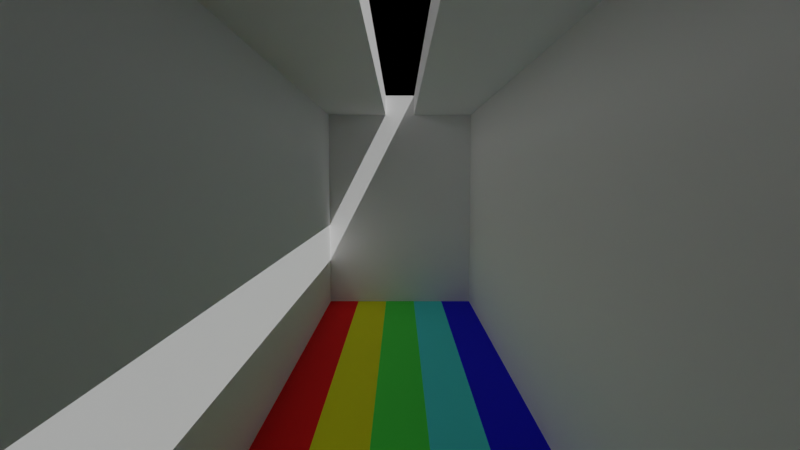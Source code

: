 # Source: SSRT_Demo_2.blend  (saved by Blender 3.3.6; exported with 4.5.12 LTS)
import bpy
from mathutils import Matrix  # noqa: F401  (used for matrix-valued properties, if any)

bpy.ops.wm.read_factory_settings(use_empty=True)
scene = bpy.context.scene
scene.name = 'Scene'

# ---- collections
col_collection = bpy.data.collections.new('Collection'); scene.collection.children.link(col_collection)

# ---- materials (node trees are filled in below, after node groups)
mat_white = bpy.data.materials.new('White')
mat_white.use_transparent_shadow = False
mat_red = bpy.data.materials.new('Red')
mat_red.use_transparent_shadow = False
mat_green = bpy.data.materials.new('Green')
mat_green.use_transparent_shadow = False
mat_blue = bpy.data.materials.new('Blue')
mat_blue.use_transparent_shadow = False
mat_yellow = bpy.data.materials.new('Yellow')
mat_yellow.use_transparent_shadow = False
mat_cyan = bpy.data.materials.new('Cyan')
mat_cyan.use_transparent_shadow = False

# ---- node groups
ng_principled_bsdf_ssrt = bpy.data.node_groups.new('Principled BSDF SSRT', 'ShaderNodeTree')
_s = ng_principled_bsdf_ssrt.interface.new_socket(name='BSDF SSRT', in_out='OUTPUT', socket_type='NodeSocketShader')
_s = ng_principled_bsdf_ssrt.interface.new_socket(name='BSDF', in_out='OUTPUT', socket_type='NodeSocketShader')
_s = ng_principled_bsdf_ssrt.interface.new_socket(name='GI Strength', in_out='INPUT', socket_type='NodeSocketFloat')
_s.default_value = 1.0
_s = ng_principled_bsdf_ssrt.interface.new_socket(name='SSPT Strength', in_out='INPUT', socket_type='NodeSocketFloat')
_s.default_value = 1.0
_s = ng_principled_bsdf_ssrt.interface.new_socket(name='Ambient Occlusion', in_out='INPUT', socket_type='NodeSocketFloat')
_s.min_value = 0.0
_s.max_value = 1.0
_s = ng_principled_bsdf_ssrt.interface.new_socket(name='Ambient Occlusion Distance', in_out='INPUT', socket_type='NodeSocketFloat')
_s.min_value = 0.0
_s = ng_principled_bsdf_ssrt.interface.new_socket(name='Ambient Occlusion Multiplier', in_out='INPUT', socket_type='NodeSocketFloat')
_s.min_value = 0.0
_s = ng_principled_bsdf_ssrt.interface.new_socket(name='Base Color', in_out='INPUT', socket_type='NodeSocketColor')
_s.default_value = (0.8, 0.8, 0.8, 1.0)
_s = ng_principled_bsdf_ssrt.interface.new_socket(name='Subsurface', in_out='INPUT', socket_type='NodeSocketFloat')
_s.subtype = 'FACTOR'
_s.min_value = 0.0
_s.max_value = 1.0
_s = ng_principled_bsdf_ssrt.interface.new_socket(name='Subsurface Radius', in_out='INPUT', socket_type='NodeSocketVector')
_s.default_value = (1.0, 0.2, 0.1)
_s.min_value = 0.0
_s.max_value = 100.0
_s = ng_principled_bsdf_ssrt.interface.new_socket(name='Subsurface Color', in_out='INPUT', socket_type='NodeSocketColor')
_s.default_value = (0.8, 0.8, 0.8, 1.0)
_s = ng_principled_bsdf_ssrt.interface.new_socket(name='Subsurface IOR', in_out='INPUT', socket_type='NodeSocketFloat')
_s.subtype = 'FACTOR'
_s.default_value = 1.4
_s.min_value = 1.01
_s.max_value = 3.8
_s = ng_principled_bsdf_ssrt.interface.new_socket(name='Subsurface Anisotropy', in_out='INPUT', socket_type='NodeSocketFloat')
_s.subtype = 'FACTOR'
_s.min_value = 0.0
_s.max_value = 1.0
_s = ng_principled_bsdf_ssrt.interface.new_socket(name='Metallic', in_out='INPUT', socket_type='NodeSocketFloat')
_s.subtype = 'FACTOR'
_s.min_value = 0.0
_s.max_value = 1.0
_s = ng_principled_bsdf_ssrt.interface.new_socket(name='Specular', in_out='INPUT', socket_type='NodeSocketFloat')
_s.subtype = 'FACTOR'
_s.default_value = 0.5
_s.min_value = 0.0
_s.max_value = 1.0
_s = ng_principled_bsdf_ssrt.interface.new_socket(name='Specular Tint', in_out='INPUT', socket_type='NodeSocketFloat')
_s.subtype = 'FACTOR'
_s.min_value = 0.0
_s.max_value = 1.0
_s = ng_principled_bsdf_ssrt.interface.new_socket(name='Roughness', in_out='INPUT', socket_type='NodeSocketFloat')
_s.subtype = 'FACTOR'
_s.default_value = 0.5
_s.min_value = 0.0
_s.max_value = 1.0
_s = ng_principled_bsdf_ssrt.interface.new_socket(name='Glossy Roughness', in_out='INPUT', socket_type='NodeSocketFloat')
_s.subtype = 'FACTOR'
_s.default_value = 0.5
_s.min_value = 0.0
_s.max_value = 1.0
_s = ng_principled_bsdf_ssrt.interface.new_socket(name='Anisotropic', in_out='INPUT', socket_type='NodeSocketFloat')
_s.subtype = 'FACTOR'
_s.min_value = 0.0
_s.max_value = 1.0
_s = ng_principled_bsdf_ssrt.interface.new_socket(name='Anisotropic Rotation', in_out='INPUT', socket_type='NodeSocketFloat')
_s.subtype = 'FACTOR'
_s.min_value = 0.0
_s.max_value = 1.0
_s = ng_principled_bsdf_ssrt.interface.new_socket(name='Sheen', in_out='INPUT', socket_type='NodeSocketFloat')
_s.subtype = 'FACTOR'
_s.min_value = 0.0
_s.max_value = 1.0
_s = ng_principled_bsdf_ssrt.interface.new_socket(name='Sheen Tint', in_out='INPUT', socket_type='NodeSocketFloat')
_s.subtype = 'FACTOR'
_s.default_value = 0.5
_s.min_value = 0.0
_s.max_value = 1.0
_s = ng_principled_bsdf_ssrt.interface.new_socket(name='Clearcoat', in_out='INPUT', socket_type='NodeSocketFloat')
_s.subtype = 'FACTOR'
_s.min_value = 0.0
_s.max_value = 1.0
_s = ng_principled_bsdf_ssrt.interface.new_socket(name='Clearcoat Roughness', in_out='INPUT', socket_type='NodeSocketFloat')
_s.subtype = 'FACTOR'
_s.default_value = 0.03
_s.min_value = 0.0
_s.max_value = 1.0
_s = ng_principled_bsdf_ssrt.interface.new_socket(name='IOR', in_out='INPUT', socket_type='NodeSocketFloat')
_s.default_value = 1.45
_s.min_value = 0.0
_s.max_value = 1000.0
_s = ng_principled_bsdf_ssrt.interface.new_socket(name='Transmission', in_out='INPUT', socket_type='NodeSocketFloat')
_s.subtype = 'FACTOR'
_s.min_value = 0.0
_s.max_value = 1.0
_s = ng_principled_bsdf_ssrt.interface.new_socket(name='Transmission Roughness', in_out='INPUT', socket_type='NodeSocketFloat')
_s.subtype = 'FACTOR'
_s.min_value = 0.0
_s.max_value = 1.0
_s = ng_principled_bsdf_ssrt.interface.new_socket(name='Emission', in_out='INPUT', socket_type='NodeSocketColor')
_s = ng_principled_bsdf_ssrt.interface.new_socket(name='Emission Strength', in_out='INPUT', socket_type='NodeSocketFloat')
_s.default_value = 1.0
_s.min_value = 0.0
_s.max_value = 1e+06
_s = ng_principled_bsdf_ssrt.interface.new_socket(name='Alpha', in_out='INPUT', socket_type='NodeSocketFloat')
_s.subtype = 'FACTOR'
_s.default_value = 1.0
_s.min_value = 0.0
_s.max_value = 1.0
_s = ng_principled_bsdf_ssrt.interface.new_socket(name='Caustics', in_out='INPUT', socket_type='NodeSocketFloat')
_s.subtype = 'FACTOR'
_s.min_value = 0.0
_s.max_value = 1.0
_s = ng_principled_bsdf_ssrt.interface.new_socket(name='Caustic Thickness', in_out='INPUT', socket_type='NodeSocketFloat')
_s.subtype = 'FACTOR'
_s.default_value = 1.0
_s.min_value = 1.0
_s = ng_principled_bsdf_ssrt.interface.new_socket(name='Normal', in_out='INPUT', socket_type='NodeSocketVector')
_s.hide_value = True
_s = ng_principled_bsdf_ssrt.interface.new_socket(name='Clearcoat Normal', in_out='INPUT', socket_type='NodeSocketVector')
_s.hide_value = True
_s = ng_principled_bsdf_ssrt.interface.new_socket(name='Tangent', in_out='INPUT', socket_type='NodeSocketVector')
_s.hide_value = True
_N = ng_principled_bsdf_ssrt.nodes; _L = ng_principled_bsdf_ssrt.links
n0 = _N.new('NodeFrame'); n0.name = 'Metalic Glossy'; n0.location = (-77, 562)
n0.label = 'Metalic Glossy'
n0.width = 1481
n1 = _N.new('NodeFrame'); n1.name = 'Screen Space Path Tracing'; n1.location = (-946, 457)
n1.label = 'Screen Space Path Tracing'
n1.width = 757
n2 = _N.new('NodeReroute'); n2.name = 'Reroute.003'; n2.location = (-120, 146)
n2.width = 16
n3 = _N.new('NodeReroute'); n3.name = 'Reroute.002'; n3.location = (-120, 124)
n3.width = 16
n3.socket_idname = 'NodeSocketFloat'
n4 = _N.new('NodeReroute'); n4.name = 'Reroute.001'; n4.location = (-120, 58)
n4.width = 16
n4.socket_idname = 'NodeSocketFloat'
n5 = _N.new('NodeReroute'); n5.name = 'Reroute.009'; n5.location = (-120, 36)
n5.width = 16
n5.socket_idname = 'NodeSocketVector'
n6 = _N.new('NodeReroute'); n6.name = 'Reroute.005'; n6.location = (-120, 102)
n6.width = 16
n6.socket_idname = 'NodeSocketFloatFactor'
n7 = _N.new('NodeReroute'); n7.name = 'Reroute.004'; n7.location = (-120, 80)
n7.width = 16
n7.socket_idname = 'NodeSocketFloatFactor'
n8 = _N.new('ShaderNodeFresnel'); n8.name = 'Fresnel'; n8.location = (30, -215)
n9 = _N.new('ShaderNodeMath'); n9.name = 'Math.010'; n9.location = (30, -454)
n9.operation = 'SUBTRACT'
n9.inputs[1].default_value = 1.0
n10 = _N.new('ShaderNodeMath'); n10.name = 'Math.007'; n10.location = (196, -229)
n11 = _N.new('ShaderNodeMath'); n11.name = 'Math.013'; n11.location = (196, -413)
n11.operation = 'MAXIMUM'
n12 = _N.new('ShaderNodeMath'); n12.name = 'Math.008'; n12.location = (358, -229)
n13 = _N.new('ShaderNodeHueSaturation'); n13.name = 'Hue Saturation Value.001'; n13.location = (358, -413)
n14 = _N.new('ShaderNodeMath'); n14.name = 'Math.009'; n14.location = (520, -229)
n14.operation = 'SUBTRACT'
n14.inputs[0].default_value = 1.0
n15 = _N.new('ShaderNodeBsdfTransparent'); n15.name = 'Transparent BSDF.003'; n15.location = (726, -266)
n15.inputs[0].default_value = (0.0, 0.0, 0.0, 1.0)
n16 = _N.new('ShaderNodeMixShader'); n16.name = 'Mix Shader.003'; n16.location = (726, -357)
n17 = _N.new('ShaderNodeMath'); n17.name = 'Math.005'; n17.location = (1070, -30)
n17.operation = 'MULTIPLY'
n18 = _N.new('ShaderNodeLightPath'); n18.name = 'Light Path'; n18.location = (897, -30)
n19 = _N.new('ShaderNodeMixShader'); n19.name = 'Mix Shader.002'; n19.location = (897, -357)
n20 = _N.new('NodeGroupOutput'); n20.name = 'Group Output'; n20.location = (1552, -86)
n21 = _N.new('ShaderNodeMath'); n21.name = 'Math.006'; n21.location = (-379, -884)
n21.operation = 'SUBTRACT'
n21.inputs[2].default_value = 1.0
n22 = _N.new('ShaderNodeNewGeometry'); n22.name = 'Geometry.001'; n22.location = (-741, -648)
n23 = _N.new('ShaderNodeMath'); n23.name = 'Math.003'; n23.location = (-741, -884)
n23.operation = 'MULTIPLY'
n23.inputs[2].default_value = 0.8
n24 = _N.new('ShaderNodeMath'); n24.name = 'Math.004'; n24.location = (-559, -884)
n24.operation = 'SUBTRACT'
n24.inputs[2].default_value = 1.0
n25 = _N.new('ShaderNodeBsdfTransparent'); n25.name = 'Transparent BSDF.001'; n25.location = (169, -746)
n26 = _N.new('ShaderNodeMath'); n26.name = 'Math.002'; n26.location = (-26, -746)
n26.operation = 'POWER'
n27 = _N.new('ShaderNodeMath'); n27.name = 'Math.001'; n27.location = (-222, -746)
n27.operation = 'MULTIPLY'
n27.inputs[2].default_value = 1.0
n28 = _N.new('ShaderNodeVectorMath'); n28.name = 'Vector Math'; n28.location = (-559, -746)
n28.operation = 'DOT_PRODUCT'
n29 = _N.new('ShaderNodeMath'); n29.name = 'Math'; n29.location = (-482, 27)
n29.operation = 'POWER'
n30 = _N.new('ShaderNodeAmbientOcclusion'); n30.name = 'Ambient Occlusion'; n30.location = (-651, 27)
n30.only_local = True
n31 = _N.new('ShaderNodeMixShader'); n31.name = 'Mix Shader'; n31.location = (1311, -186)
n32 = _N.new('ShaderNodeBsdfAnisotropic'); n32.name = 'Glossy BSDF'; n32.location = (520, -413)
n33 = _N.new('ShaderNodeVectorMath'); n33.name = 'Vector Math.001'; n33.location = (30, -318)
n34 = _N.new('ShaderNodeMix'); n34.name = 'Mix.001'; n34.location = (-317, 27)
n34.data_type = 'RGBA'
n34.blend_type = 'MULTIPLY'
n35 = _N.new('ShaderNodeBsdfPrincipled'); n35.name = 'Principled BSDF'; n35.location = (-61, -86)
n35.subsurface_method = 'RANDOM_WALK_SKIN'
n35.inputs[8].default_value = 1.0
n35.inputs[21].default_value = 1.2
n35.inputs[26].default_value = (0.2, 0.2, 0.2, 1.0)
n36 = _N.new('ShaderNodeAddShader'); n36.name = 'Add Shader'; n36.location = (1060, -357)
n37 = _N.new('ShaderNodeMath'); n37.name = 'Math.014'; n37.location = (205, -30)
n37.operation = 'MULTIPLY'
n38 = _N.new('ShaderNodeTexCoord'); n38.name = 'Texture Coordinate'; n38.location = (30, -30)
n39 = _N.new('ShaderNodeNormalMap'); n39.name = 'Normal Map'; n39.location = (577, -30)
n39.space = 'WORLD'
n40 = _N.new('ShaderNodeTexWhiteNoise'); n40.name = 'White Noise Texture'; n40.location = (205, -193)
n41 = _N.new('ShaderNodeMath'); n41.name = 'Math.012'; n41.location = (385, -30)
n41.operation = 'MULTIPLY'
n42 = _N.new('NodeGroupInput'); n42.name = 'Group Input'; n42.location = (-1206, -54)
n43 = _N.new('ShaderNodeMix'); n43.name = 'Mix'; n43.location = (-231, -206)
n43.data_type = 'RGBA'
n44 = _N.new('ShaderNodeMix'); n44.name = 'Mix.002'; n44.location = (-331, -206)
n44.data_type = 'RGBA'
n44.inputs[6].default_value = (0.8, 0.8, 0.8, 1.0)
n44.inputs[7].default_value = (1.0, 1.0, 1.0, 1.0)
n45 = _N.new('ShaderNodeMix'); n45.name = 'Mix.003'; n45.location = (-231, -206)
n45.data_type = 'RGBA'
n45.inputs[6].default_value = (1.0, 1.0, 1.0, 1.0)
n8.parent = n0
n9.parent = n0
n10.parent = n0
n11.parent = n0
n12.parent = n0
n13.parent = n0
n14.parent = n0
n15.parent = n0
n16.parent = n0
n17.parent = n0
n18.parent = n0
n19.parent = n0
n31.parent = n0
n32.parent = n0
n33.parent = n0
n36.parent = n0
n37.parent = n1
n38.parent = n1
n39.parent = n1
n40.parent = n1
n41.parent = n1
_L.new(n42.outputs[3], n30.inputs[1])
_L.new(n42.outputs[30], n30.inputs[2])
_L.new(n42.outputs[4], n29.inputs[1])
_L.new(n42.outputs[5], n34.inputs[6])
_L.new(n22.outputs[4], n28.inputs[1])
_L.new(n27.outputs[0], n26.inputs[0])
_L.new(n22.outputs[1], n28.inputs[0])
_L.new(n42.outputs[23], n23.inputs[0])
_L.new(n42.outputs[28], n23.inputs[1])
_L.new(n42.outputs[29], n26.inputs[1])
_L.new(n42.outputs[24], n24.inputs[1])
_L.new(n23.outputs[0], n24.inputs[0])
_L.new(n21.outputs[0], n27.inputs[1])
_L.new(n28.outputs[1], n27.inputs[0])
_L.new(n26.outputs[0], n25.inputs[0])
_L.new(n25.outputs[0], n31.inputs[2])
_L.new(n42.outputs[27], n17.inputs[1])
_L.new(n18.outputs[1], n17.inputs[0])
_L.new(n24.outputs[0], n21.inputs[0])
_L.new(n42.outputs[14], n21.inputs[1])
_L.new(n29.outputs[0], n34.inputs[7])
_L.new(n30.outputs[1], n29.inputs[0])
_L.new(n42.outputs[2], n34.inputs[0])
_L.new(n17.outputs[0], n31.inputs[0])
_L.new(n2.outputs[0], n13.inputs[4])
_L.new(n13.outputs[0], n32.inputs[0])
_L.new(n34.outputs[2], n2.inputs[0])
_L.new(n42.outputs[11], n6.inputs[0])
_L.new(n42.outputs[0], n3.inputs[0])
_L.new(n42.outputs[22], n4.inputs[0])
_L.new(n42.outputs[30], n5.inputs[0])
_L.new(n39.outputs[0], n33.inputs[0])
_L.new(n5.outputs[0], n33.inputs[1])
_L.new(n38.outputs[5], n40.inputs[0])
_L.new(n42.outputs[27], n19.inputs[0])
_L.new(n15.outputs[0], n19.inputs[1])
_L.new(n3.outputs[0], n13.inputs[2])
_L.new(n31.outputs[0], n20.inputs[0])
_L.new(n16.outputs[0], n19.inputs[2])
_L.new(n42.outputs[15], n7.inputs[0])
_L.new(n7.outputs[0], n11.inputs[1])
_L.new(n4.outputs[0], n8.inputs[0])
_L.new(n14.outputs[0], n16.inputs[0])
_L.new(n8.outputs[0], n10.inputs[0])
_L.new(n7.outputs[0], n10.inputs[1])
_L.new(n10.outputs[0], n12.inputs[0])
_L.new(n6.outputs[0], n12.inputs[1])
_L.new(n12.outputs[0], n14.inputs[1])
_L.new(n11.outputs[0], n32.inputs[1])
_L.new(n6.outputs[0], n9.inputs[0])
_L.new(n9.outputs[0], n11.inputs[0])
_L.new(n32.outputs[0], n16.inputs[1])
_L.new(n19.outputs[0], n36.inputs[0])
_L.new(n36.outputs[0], n31.inputs[1])
_L.new(n40.outputs[1], n39.inputs[1])
_L.new(n33.outputs[0], n32.inputs[4])
_L.new(n42.outputs[7], n35.inputs[9])
_L.new(n42.outputs[9], n35.inputs[11])
_L.new(n42.outputs[10], n35.inputs[12])
_L.new(n42.outputs[11], n35.inputs[1])
_L.new(n42.outputs[12], n35.inputs[13])
_L.new(n42.outputs[14], n35.inputs[2])
_L.new(n42.outputs[16], n35.inputs[15])
_L.new(n42.outputs[17], n35.inputs[16])
_L.new(n42.outputs[18], n35.inputs[24])
_L.new(n42.outputs[20], n35.inputs[19])
_L.new(n42.outputs[21], n35.inputs[20])
_L.new(n42.outputs[22], n35.inputs[3])
_L.new(n42.outputs[23], n35.inputs[18])
_L.new(n42.outputs[25], n35.inputs[27])
_L.new(n42.outputs[26], n35.inputs[28])
_L.new(n42.outputs[27], n35.inputs[4])
_L.new(n42.outputs[30], n35.inputs[5])
_L.new(n42.outputs[31], n35.inputs[23])
_L.new(n42.outputs[32], n35.inputs[17])
_L.new(n35.outputs[0], n20.inputs[1])
_L.new(n35.outputs[0], n36.inputs[1])
_L.new(n42.outputs[1], n37.inputs[0])
_L.new(n42.outputs[15], n37.inputs[1])
_L.new(n37.outputs[0], n41.inputs[0])
_L.new(n40.outputs[0], n41.inputs[1])
_L.new(n41.outputs[0], n39.inputs[0])
_L.new(n34.outputs[2], n43.inputs[6])
_L.new(n42.outputs[8], n43.inputs[7])
_L.new(n42.outputs[6], n43.inputs[0])
_L.new(n42.outputs[6], n35.inputs[10])
_L.new(n43.outputs[2], n35.inputs[0])
_L.new(n42.outputs[11], n44.inputs[0])
_L.new(n44.outputs[2], n45.inputs[7])
_L.new(n42.outputs[13], n45.inputs[0])
_L.new(n45.outputs[2], n35.inputs[14])
n20.is_active_output = True
ng_auto_smooth = bpy.data.node_groups.new('Auto Smooth', 'GeometryNodeTree')
_s = ng_auto_smooth.interface.new_socket(name='Geometry', in_out='OUTPUT', socket_type='NodeSocketGeometry')
_s = ng_auto_smooth.interface.new_socket(name='Geometry', in_out='INPUT', socket_type='NodeSocketGeometry')
_s = ng_auto_smooth.interface.new_socket(name='Angle', in_out='INPUT', socket_type='NodeSocketFloat')
_s.subtype = 'ANGLE'
_s.min_value = 0.0
_s.max_value = 3.142
ng_auto_smooth.is_modifier = True
_N = ng_auto_smooth.nodes; _L = ng_auto_smooth.links
n0 = _N.new('NodeGroupOutput'); n0.name = 'Group Output'; n0.location = (480, -100)
n1 = _N.new('NodeGroupInput'); n1.name = 'Group Input'; n1.location = (-420, -300)
n2 = _N.new('NodeGroupInput'); n2.name = 'Group Input.001'; n2.location = (-60, -100)
n3 = _N.new('GeometryNodeSetShadeSmooth'); n3.name = 'Set Shade Smooth'; n3.location = (120, -100)
n3.domain = 'EDGE'
n4 = _N.new('GeometryNodeSetShadeSmooth'); n4.name = 'Set Shade Smooth.001'; n4.location = (300, -100)
n5 = _N.new('GeometryNodeInputMeshEdgeAngle'); n5.name = 'Edge Angle'; n5.location = (-420, -220)
n6 = _N.new('GeometryNodeInputEdgeSmooth'); n6.name = 'Is Edge Smooth'; n6.location = (-60, -160)
n7 = _N.new('GeometryNodeInputShadeSmooth'); n7.name = 'Is Face Smooth'; n7.location = (-240, -340)
n8 = _N.new('FunctionNodeBooleanMath'); n8.name = 'Boolean Math'; n8.location = (-60, -220)
n9 = _N.new('FunctionNodeCompare'); n9.name = 'Compare'; n9.location = (-240, -180)
n9.operation = 'LESS_EQUAL'
_L.new(n5.outputs[0], n9.inputs[0])
_L.new(n4.outputs[0], n0.inputs[0])
_L.new(n1.outputs[1], n9.inputs[1])
_L.new(n9.outputs[0], n8.inputs[0])
_L.new(n7.outputs[0], n8.inputs[1])
_L.new(n2.outputs[0], n3.inputs[0])
_L.new(n6.outputs[0], n3.inputs[1])
_L.new(n3.outputs[0], n4.inputs[0])
_L.new(n8.outputs[0], n3.inputs[2])
n0.is_active_output = True

# ---- material node trees
mat_white.use_nodes = True; mat_white.node_tree.nodes.clear()
_N = mat_white.node_tree.nodes; _L = mat_white.node_tree.links
n0 = _N.new('ShaderNodeOutputMaterial'); n0.name = 'Material Output.001'; n0.location = (771, 208)
n0.target = 'EEVEE'
n1 = _N.new('ShaderNodeOutputMaterial'); n1.name = 'Material Output.002'; n1.location = (771, 84)
n1.target = 'CYCLES'
n2 = _N.new('ShaderNodeGroup'); n2.name = 'Group.001'; n2.location = (459, 119)
n2.width = 234
n2.node_tree = ng_principled_bsdf_ssrt
n2.inputs[0].default_value = 1.0
n2.inputs[1].default_value = 1.0
n2.inputs[2].default_value = 0.0
n2.inputs[3].default_value = 0.0
n2.inputs[4].default_value = 0.0
n2.inputs[5].default_value = (1.0, 1.0, 1.0, 1.0)
n2.inputs[6].default_value = 0.0
n2.inputs[7].default_value = (1.0, 0.2, 0.1)
n2.inputs[8].default_value = (0.8, 0.8, 0.8, 1.0)
n2.inputs[9].default_value = 1.4
n2.inputs[10].default_value = 0.0
n2.inputs[11].default_value = 0.0
n2.inputs[12].default_value = 0.5
n2.inputs[13].default_value = 0.0
n2.inputs[14].default_value = 1.0
n2.inputs[15].default_value = 1.0
n2.inputs[16].default_value = 0.0
n2.inputs[17].default_value = 0.0
n2.inputs[18].default_value = 0.0
n2.inputs[19].default_value = 0.5
n2.inputs[20].default_value = 0.0
n2.inputs[21].default_value = 0.03
n2.inputs[22].default_value = 1.45
n2.inputs[23].default_value = 0.0
n2.inputs[24].default_value = 0.0
n2.inputs[25].default_value = (0.0, 0.0, 0.0, 1.0)
n2.inputs[26].default_value = 1.0
n2.inputs[27].default_value = 1.0
n2.inputs[28].default_value = 0.0
n2.inputs[29].default_value = 1.0
n2.inputs[30].default_value = (0.0, 0.0, 0.0)
n2.inputs[31].default_value = (0.0, 0.0, 0.0)
n2.inputs[32].default_value = (0.0, 0.0, 0.0)
_L.new(n2.outputs[0], n0.inputs[0])
_L.new(n2.outputs[1], n1.inputs[0])
n1.is_active_output = True
mat_red.use_nodes = True; mat_red.node_tree.nodes.clear()
_N = mat_red.node_tree.nodes; _L = mat_red.node_tree.links
n0 = _N.new('ShaderNodeOutputMaterial'); n0.name = 'Material Output.001'; n0.location = (771, 208)
n0.target = 'EEVEE'
n1 = _N.new('ShaderNodeOutputMaterial'); n1.name = 'Material Output.002'; n1.location = (771, 84)
n1.target = 'CYCLES'
n2 = _N.new('ShaderNodeGroup'); n2.name = 'Group.001'; n2.location = (459, 119)
n2.width = 234
n2.node_tree = ng_principled_bsdf_ssrt
n2.inputs[0].default_value = 1.0
n2.inputs[1].default_value = 1.0
n2.inputs[2].default_value = 0.0
n2.inputs[3].default_value = 0.0
n2.inputs[4].default_value = 0.0
n2.inputs[5].default_value = (1.0, 0.0, 0.0, 1.0)
n2.inputs[6].default_value = 0.0
n2.inputs[7].default_value = (1.0, 0.2, 0.1)
n2.inputs[8].default_value = (0.8, 0.8, 0.8, 1.0)
n2.inputs[9].default_value = 1.4
n2.inputs[10].default_value = 0.0
n2.inputs[11].default_value = 0.0
n2.inputs[12].default_value = 0.5
n2.inputs[13].default_value = 0.0
n2.inputs[14].default_value = 1.0
n2.inputs[15].default_value = 1.0
n2.inputs[16].default_value = 0.0
n2.inputs[17].default_value = 0.0
n2.inputs[18].default_value = 0.0
n2.inputs[19].default_value = 0.5
n2.inputs[20].default_value = 0.0
n2.inputs[21].default_value = 0.03
n2.inputs[22].default_value = 1.45
n2.inputs[23].default_value = 0.0
n2.inputs[24].default_value = 0.0
n2.inputs[25].default_value = (0.0, 0.0, 0.0, 1.0)
n2.inputs[26].default_value = 1.0
n2.inputs[27].default_value = 1.0
n2.inputs[28].default_value = 0.0
n2.inputs[29].default_value = 1.0
n2.inputs[30].default_value = (0.0, 0.0, 0.0)
n2.inputs[31].default_value = (0.0, 0.0, 0.0)
n2.inputs[32].default_value = (0.0, 0.0, 0.0)
_L.new(n2.outputs[0], n0.inputs[0])
_L.new(n2.outputs[1], n1.inputs[0])
n1.is_active_output = True
mat_green.use_nodes = True; mat_green.node_tree.nodes.clear()
_N = mat_green.node_tree.nodes; _L = mat_green.node_tree.links
n0 = _N.new('ShaderNodeOutputMaterial'); n0.name = 'Material Output.001'; n0.location = (771, 208)
n0.target = 'EEVEE'
n1 = _N.new('ShaderNodeOutputMaterial'); n1.name = 'Material Output.002'; n1.location = (771, 84)
n1.target = 'CYCLES'
n2 = _N.new('ShaderNodeGroup'); n2.name = 'Group.001'; n2.location = (459, 119)
n2.width = 234
n2.node_tree = ng_principled_bsdf_ssrt
n2.inputs[0].default_value = 1.0
n2.inputs[1].default_value = 1.0
n2.inputs[2].default_value = 0.0
n2.inputs[3].default_value = 0.0
n2.inputs[4].default_value = 0.0
n2.inputs[5].default_value = (0.1, 1.0, 0.1, 1.0)
n2.inputs[6].default_value = 0.0
n2.inputs[7].default_value = (1.0, 0.2, 0.1)
n2.inputs[8].default_value = (0.8, 0.8, 0.8, 1.0)
n2.inputs[9].default_value = 1.4
n2.inputs[10].default_value = 0.0
n2.inputs[11].default_value = 0.0
n2.inputs[12].default_value = 0.5
n2.inputs[13].default_value = 0.0
n2.inputs[14].default_value = 1.0
n2.inputs[15].default_value = 1.0
n2.inputs[16].default_value = 0.0
n2.inputs[17].default_value = 0.0
n2.inputs[18].default_value = 0.0
n2.inputs[19].default_value = 0.5
n2.inputs[20].default_value = 0.0
n2.inputs[21].default_value = 0.03
n2.inputs[22].default_value = 1.45
n2.inputs[23].default_value = 0.0
n2.inputs[24].default_value = 0.0
n2.inputs[25].default_value = (0.0, 0.0, 0.0, 1.0)
n2.inputs[26].default_value = 1.0
n2.inputs[27].default_value = 1.0
n2.inputs[28].default_value = 0.0
n2.inputs[29].default_value = 1.0
n2.inputs[30].default_value = (0.0, 0.0, 0.0)
n2.inputs[31].default_value = (0.0, 0.0, 0.0)
n2.inputs[32].default_value = (0.0, 0.0, 0.0)
_L.new(n2.outputs[0], n0.inputs[0])
_L.new(n2.outputs[1], n1.inputs[0])
n1.is_active_output = True
mat_blue.use_nodes = True; mat_blue.node_tree.nodes.clear()
_N = mat_blue.node_tree.nodes; _L = mat_blue.node_tree.links
n0 = _N.new('ShaderNodeOutputMaterial'); n0.name = 'Material Output.001'; n0.location = (771, 208)
n0.target = 'EEVEE'
n1 = _N.new('ShaderNodeOutputMaterial'); n1.name = 'Material Output.002'; n1.location = (771, 84)
n1.target = 'CYCLES'
n2 = _N.new('ShaderNodeGroup'); n2.name = 'Group.001'; n2.location = (459, 119)
n2.width = 234
n2.node_tree = ng_principled_bsdf_ssrt
n2.inputs[0].default_value = 1.0
n2.inputs[1].default_value = 1.0
n2.inputs[2].default_value = 0.0
n2.inputs[3].default_value = 0.0
n2.inputs[4].default_value = 0.0
n2.inputs[5].default_value = (0.0, 0.0, 1.0, 1.0)
n2.inputs[6].default_value = 0.0
n2.inputs[7].default_value = (1.0, 0.2, 0.1)
n2.inputs[8].default_value = (0.8, 0.8, 0.8, 1.0)
n2.inputs[9].default_value = 1.4
n2.inputs[10].default_value = 0.0
n2.inputs[11].default_value = 0.0
n2.inputs[12].default_value = 0.5
n2.inputs[13].default_value = 0.0
n2.inputs[14].default_value = 1.0
n2.inputs[15].default_value = 1.0
n2.inputs[16].default_value = 0.0
n2.inputs[17].default_value = 0.0
n2.inputs[18].default_value = 0.0
n2.inputs[19].default_value = 0.5
n2.inputs[20].default_value = 0.0
n2.inputs[21].default_value = 0.03
n2.inputs[22].default_value = 1.45
n2.inputs[23].default_value = 0.0
n2.inputs[24].default_value = 0.0
n2.inputs[25].default_value = (0.0, 0.0, 0.0, 1.0)
n2.inputs[26].default_value = 1.0
n2.inputs[27].default_value = 1.0
n2.inputs[28].default_value = 0.0
n2.inputs[29].default_value = 1.0
n2.inputs[30].default_value = (0.0, 0.0, 0.0)
n2.inputs[31].default_value = (0.0, 0.0, 0.0)
n2.inputs[32].default_value = (0.0, 0.0, 0.0)
_L.new(n2.outputs[0], n0.inputs[0])
_L.new(n2.outputs[1], n1.inputs[0])
n1.is_active_output = True
mat_yellow.use_nodes = True; mat_yellow.node_tree.nodes.clear()
_N = mat_yellow.node_tree.nodes; _L = mat_yellow.node_tree.links
n0 = _N.new('ShaderNodeOutputMaterial'); n0.name = 'Material Output.001'; n0.location = (771, 208)
n0.target = 'EEVEE'
n1 = _N.new('ShaderNodeOutputMaterial'); n1.name = 'Material Output.002'; n1.location = (771, 84)
n1.target = 'CYCLES'
n2 = _N.new('ShaderNodeGroup'); n2.name = 'Group.001'; n2.location = (459, 119)
n2.width = 234
n2.node_tree = ng_principled_bsdf_ssrt
n2.inputs[0].default_value = 1.0
n2.inputs[1].default_value = 1.0
n2.inputs[2].default_value = 0.0
n2.inputs[3].default_value = 0.0
n2.inputs[4].default_value = 0.0
n2.inputs[5].default_value = (1.0, 1.0, 0.0, 1.0)
n2.inputs[6].default_value = 0.0
n2.inputs[7].default_value = (1.0, 0.2, 0.1)
n2.inputs[8].default_value = (0.8, 0.8, 0.8, 1.0)
n2.inputs[9].default_value = 1.4
n2.inputs[10].default_value = 0.0
n2.inputs[11].default_value = 0.0
n2.inputs[12].default_value = 0.5
n2.inputs[13].default_value = 0.0
n2.inputs[14].default_value = 1.0
n2.inputs[15].default_value = 1.0
n2.inputs[16].default_value = 0.0
n2.inputs[17].default_value = 0.0
n2.inputs[18].default_value = 0.0
n2.inputs[19].default_value = 0.5
n2.inputs[20].default_value = 0.0
n2.inputs[21].default_value = 0.03
n2.inputs[22].default_value = 1.45
n2.inputs[23].default_value = 0.0
n2.inputs[24].default_value = 0.0
n2.inputs[25].default_value = (0.0, 0.0, 0.0, 1.0)
n2.inputs[26].default_value = 1.0
n2.inputs[27].default_value = 1.0
n2.inputs[28].default_value = 0.0
n2.inputs[29].default_value = 1.0
n2.inputs[30].default_value = (0.0, 0.0, 0.0)
n2.inputs[31].default_value = (0.0, 0.0, 0.0)
n2.inputs[32].default_value = (0.0, 0.0, 0.0)
_L.new(n2.outputs[0], n0.inputs[0])
_L.new(n2.outputs[1], n1.inputs[0])
n1.is_active_output = True
mat_cyan.use_nodes = True; mat_cyan.node_tree.nodes.clear()
_N = mat_cyan.node_tree.nodes; _L = mat_cyan.node_tree.links
n0 = _N.new('ShaderNodeOutputMaterial'); n0.name = 'Material Output.001'; n0.location = (771, 208)
n0.target = 'EEVEE'
n1 = _N.new('ShaderNodeOutputMaterial'); n1.name = 'Material Output.002'; n1.location = (771, 84)
n1.target = 'CYCLES'
n2 = _N.new('ShaderNodeGroup'); n2.name = 'Group'; n2.location = (459, 129)
n2.width = 240
n2.node_tree = None
n3 = _N.new('ShaderNodeGroup'); n3.name = 'Group.001'; n3.location = (459, 119)
n3.width = 234
n3.node_tree = ng_principled_bsdf_ssrt
n3.inputs[0].default_value = 1.0
n3.inputs[1].default_value = 1.0
n3.inputs[2].default_value = 0.0
n3.inputs[3].default_value = 0.0
n3.inputs[4].default_value = 0.0
n3.inputs[5].default_value = (0.1, 1.0, 1.0, 1.0)
n3.inputs[6].default_value = 0.0
n3.inputs[7].default_value = (1.0, 0.2, 0.1)
n3.inputs[8].default_value = (0.8, 0.8, 0.8, 1.0)
n3.inputs[9].default_value = 1.4
n3.inputs[10].default_value = 0.0
n3.inputs[11].default_value = 0.0
n3.inputs[12].default_value = 0.5
n3.inputs[13].default_value = 0.0
n3.inputs[14].default_value = 1.0
n3.inputs[15].default_value = 1.0
n3.inputs[16].default_value = 0.0
n3.inputs[17].default_value = 0.0
n3.inputs[18].default_value = 0.0
n3.inputs[19].default_value = 0.5
n3.inputs[20].default_value = 0.0
n3.inputs[21].default_value = 0.03
n3.inputs[22].default_value = 1.45
n3.inputs[23].default_value = 0.0
n3.inputs[24].default_value = 0.0
n3.inputs[25].default_value = (0.0, 0.0, 0.0, 1.0)
n3.inputs[26].default_value = 1.0
n3.inputs[27].default_value = 1.0
n3.inputs[28].default_value = 0.0
n3.inputs[29].default_value = 1.0
n3.inputs[30].default_value = (0.0, 0.0, 0.0)
n3.inputs[31].default_value = (0.0, 0.0, 0.0)
n3.inputs[32].default_value = (0.0, 0.0, 0.0)
_L.new(n3.outputs[0], n0.inputs[0])
_L.new(n3.outputs[1], n1.inputs[0])
n1.is_active_output = True

# ---- world
world_world = bpy.data.worlds.new('World'); scene.world = world_world
world_world.use_nodes = True; world_world.node_tree.nodes.clear()
_N = world_world.node_tree.nodes; _L = world_world.node_tree.links
n0 = _N.new('ShaderNodeOutputWorld'); n0.name = 'World Output'; n0.location = (300, 300)
n1 = _N.new('ShaderNodeBackground'); n1.name = 'Background'; n1.location = (10, 300)
n1.inputs[0].default_value = (0.0, 0.0, 0.0, 1.0)
n1.inputs[1].default_value = 0.0
_L.new(n1.outputs[0], n0.inputs[0])
n0.is_active_output = True
world_world.color = (0.05088, 0.05088, 0.05088)
world_world.use_sun_shadow = False
world_world.sun_shadow_jitter_overblur = 0.0

# ---- cameras
cam_camera = bpy.data.cameras.new('Camera')
cam_camera.clip_end = 35.0
cam_camera.lens = 25.0
cam_camera.ortho_scale = 7.314

# ---- lights
light_light = bpy.data.lights.new('Light', 'SUN')
light_light.transmission_factor = 0.0
light_light.angle = 0.0
light_light.energy = 2.5
light_light.shadow_soft_size = 0.1
light_light.shadow_cascade_max_distance = 1000.0

# ---- meshes
me_cube = bpy.data.meshes.new('Cube')
me_cube.from_pydata([(16.0, 4.75, 6.0), (15.0, 3.75, 5.0), (16.0, 4.75, -6.0), (15.0, 3.75, -5.0), (15.0, -3.75, 5.0), (16.0, -4.75, 6.0), (15.0, -3.75, -5.0), (16.0, -4.75, -6.0), (-16.0, 4.75, 6.0), (-15.0, 3.75, 5.0), (-16.0, 4.75, -6.0), (-15.0, 3.75, -5.0), (-15.0, -3.75, 5.0), (-16.0, -4.75, 6.0), (-15.0, -3.75, -5.0), (-16.0, -4.75, -6.0), (-16.0, 2.25, -6.0), (-15.0, 2.25, -5.0), (-15.0, 0.75, -5.0), (-16.0, 0.75, -6.0), (-15.0, -0.75, -5.0), (-16.0, -0.75, -6.0), (-15.0, -2.25, -5.0), (-16.0, -2.25, -6.0), (16.0, 2.25, 6.0), (15.0, 2.25, 5.0), (16.0, 0.75, 6.0), (15.0, 0.75, 5.0), (15.0, -0.75, 5.0), (16.0, -0.75, 6.0), (15.0, -2.25, 5.0), (16.0, -2.25, 6.0), (-15.0, -2.25, 5.0), (-16.0, -2.25, 6.0), (-16.0, -0.75, 6.0), (-15.0, -0.75, 5.0), (-15.0, 0.75, 5.0), (-16.0, 0.75, 6.0), (-16.0, 2.25, 6.0), (-15.0, 2.25, 5.0), (15.0, -2.25, -5.0), (16.0, -2.25, -6.0), (16.0, -0.75, -6.0), (15.0, -0.75, -5.0), (16.0, 0.75, -6.0), (15.0, 0.75, -5.0), (16.0, 2.25, -6.0), (15.0, 2.25, -5.0), (15.0, 0.75, 6.0), (15.0, -0.75, 6.0), (-15.0, -0.75, 6.0), (-15.0, 0.75, 6.0), (-15.0, 4.75, -6.0), (15.0, 4.75, -6.0), (-15.0, -4.75, 6.0), (15.0, -4.75, 6.0), (15.0, -4.75, -6.0), (-15.0, -4.75, -6.0), (15.0, 4.75, 6.0), (-15.0, 4.75, 6.0), (-15.0, 2.25, -6.0), (15.0, 2.25, -6.0), (-15.0, 0.75, -6.0), (15.0, 0.75, -6.0), (-15.0, -0.75, -6.0), (15.0, -0.75, -6.0), (15.0, -2.25, -6.0), (-15.0, -2.25, -6.0), (15.0, 2.25, 6.0), (-15.0, 2.25, 6.0), (-15.0, -2.25, 6.0), (15.0, -2.25, 6.0)], [], [(4, 12, 32, 30), (56, 66, 41, 7), (14, 12, 4, 6), (10, 16, 38, 8), (11, 9, 39, 17), (15, 23, 67, 57), (14, 6, 40, 22), (7, 41, 31, 5), (6, 4, 30, 40), (61, 53, 2, 46), (3, 1, 9, 11), (46, 2, 0, 24), (47, 25, 1, 3), (44, 46, 24, 26), (45, 27, 25, 47), (42, 44, 26, 29), (43, 28, 27, 45), (41, 42, 29, 31), (40, 30, 28, 43), (15, 57, 54, 13), (17, 47, 3, 11), (21, 19, 62, 64), (18, 45, 47, 17), (23, 21, 64, 67), (20, 43, 45, 18), (26, 24, 68, 48), (22, 40, 43, 20), (23, 15, 13, 33), (22, 32, 12, 14), (21, 23, 33, 34), (20, 35, 32, 22), (19, 21, 34, 37), (18, 36, 35, 20), (16, 19, 37, 38), (17, 39, 36, 18), (25, 39, 9, 1), (27, 36, 39, 25), (30, 32, 35, 28), (37, 34, 50, 51), (29, 26, 48, 49), (29, 49, 71, 31), (38, 69, 59, 8), (28, 49, 48, 27), (13, 54, 70, 33), (56, 7, 5, 55), (19, 16, 60, 62), (66, 65, 42, 41), (65, 63, 44, 42), (63, 61, 46, 44), (2, 53, 58, 0), (52, 10, 8, 59), (68, 24, 0, 58), (55, 5, 31, 71), (55, 71, 70, 54), (68, 58, 59, 69), (65, 66, 67, 64), (63, 65, 64, 62), (61, 63, 62, 60), (53, 61, 60, 52), (52, 59, 58, 53), (66, 56, 57, 67), (56, 55, 54, 57), (16, 10, 52, 60), (35, 50, 49, 28), (36, 51, 50, 35), (36, 27, 48, 51), (70, 50, 34, 33), (51, 69, 38, 37), (71, 49, 50, 70), (48, 68, 69, 51)])
me_cube.polygons.foreach_set('material_index', [0, 3, 0, 0, 0, 3, 3, 0, 0, 1, 0, 0, 0, 0, 0, 0, 0, 0, 0, 0, 1, 2, 4, 5, 2, 0, 5, 0, 0, 0, 0, 0, 0, 0, 0, 0, 0, 0, 0, 0, 0, 0, 0, 0, 0, 4, 5, 2, 4, 0, 0, 0, 0, 0, 0, 5, 2, 4, 1, 0, 3, 0, 1, 0, 0, 0, 0, 0, 0, 0])
_uv = me_cube.uv_layers.new(name='UVMap')
_uv.uv.foreach_set('vector', [0.625, 0.75, 0.875, 0.75, 0.875, 0.7, 0.625, 0.7, 0.3718, 0.75, 0.3718, 0.7, 0.375, 0.7, 0.375, 0.75, 0.375, 1.0, 0.625, 1.0, 0.625, 0.75, 0.375, 0.75, 0.375, 0.25, 0.375, 0.2, 0.625, 0.2, 0.625, 0.25, 0.375, 0.25, 0.625, 0.25, 0.625, 0.2, 0.375, 0.2, 0.125, 0.75, 0.125, 0.7, 0.1282, 0.7, 0.1282, 0.75, 0.125, 0.75, 0.375, 0.75, 0.375, 0.7, 0.125, 0.7, 0.375, 0.75, 0.375, 0.7, 0.625, 0.7, 0.625, 0.75, 0.375, 0.75, 0.625, 0.75, 0.625, 0.7, 0.375, 0.7, 0.3718, 0.55, 0.3718, 0.5, 0.375, 0.5, 0.375, 0.55, 0.375, 0.5, 0.625, 0.5, 0.625, 0.25, 0.375, 0.25, 0.375, 0.55, 0.375, 0.5, 0.625, 0.5, 0.625, 0.55, 0.375, 0.55, 0.625, 0.55, 0.625, 0.5, 0.375, 0.5, 0.375, 0.6, 0.375, 0.55, 0.625, 0.55, 0.625, 0.6, 0.375, 0.6, 0.625, 0.6, 0.625, 0.55, 0.375, 0.55, 0.375, 0.65, 0.375, 0.6, 0.625, 0.6, 0.625, 0.65, 0.375, 0.65, 0.625, 0.65, 0.625, 0.6, 0.375, 0.6, 0.375, 0.7, 0.375, 0.65, 0.625, 0.65, 0.625, 0.7, 0.375, 0.7, 0.625, 0.7, 0.625, 0.65, 0.375, 0.65, 0.375, 1.0, 0.375, 0.9968, 0.625, 0.9968, 0.625, 1.0, 0.125, 0.55, 0.375, 0.55, 0.375, 0.5, 0.125, 0.5, 0.125, 0.65, 0.125, 0.6, 0.1282, 0.6, 0.1282, 0.65, 0.125, 0.6, 0.375, 0.6, 0.375, 0.55, 0.125, 0.55, 0.125, 0.7, 0.125, 0.65, 0.1282, 0.65, 0.1282, 0.7, 0.125, 0.65, 0.375, 0.65, 0.375, 0.6, 0.125, 0.6, 0.625, 0.6, 0.625, 0.55, 0.625, 0.5455, 0.0, 0.0, 0.125, 0.7, 0.375, 0.7, 0.375, 0.65, 0.125, 0.65, 0.375, 0.05, 0.375, 0.0, 0.625, 0.0, 0.625, 0.05, 0.375, 0.05, 0.625, 0.05, 0.625, 0.0, 0.375, 0.0, 0.375, 0.1, 0.375, 0.05, 0.625, 0.05, 0.625, 0.1, 0.375, 0.1, 0.625, 0.1, 0.625, 0.05, 0.375, 0.05, 0.375, 0.15, 0.375, 0.1, 0.625, 0.1, 0.625, 0.15, 0.375, 0.15, 0.625, 0.15, 0.625, 0.1, 0.375, 0.1, 0.375, 0.2, 0.375, 0.15, 0.625, 0.15, 0.625, 0.2, 0.375, 0.2, 0.625, 0.2, 0.625, 0.15, 0.375, 0.15, 0.625, 0.55, 0.875, 0.55, 0.875, 0.5, 0.625, 0.5, 0.625, 0.6, 0.875, 0.6, 0.875, 0.55, 0.625, 0.55, 0.625, 0.7, 0.875, 0.7, 0.875, 0.65, 0.625, 0.65, 0.625, 0.15, 0.625, 0.1, 0.0, 0.0, 0.0, 0.0, 0.625, 0.65, 0.625, 0.6, 0.0, 0.0, 0.0, 0.0, 0.625, 0.65, 0.0, 0.0, 0.625, 0.6916, 0.625, 0.7, 0.625, 0.2, 0.625, 0.2045, 0.625, 0.2532, 0.625, 0.25, 0.625, 0.65, 0.0, 0.0, 0.0, 0.0, 0.625, 0.6, 0.625, 0.0, 0.625, 0.009659, 0.625, 0.05837, 0.625, 0.05, 0.375, 0.7532, 0.375, 0.75, 0.625, 0.75, 0.625, 0.7532, 0.125, 0.6, 0.125, 0.55, 0.1282, 0.55, 0.1282, 0.6, 0.3718, 0.7, 0.3718, 0.65, 0.375, 0.65, 0.375, 0.7, 0.3718, 0.65, 0.3718, 0.6, 0.375, 0.6, 0.375, 0.65, 0.3718, 0.6, 0.3718, 0.55, 0.375, 0.55, 0.375, 0.6, 0.375, 0.5, 0.375, 0.4968, 0.625, 0.4968, 0.625, 0.5, 0.375, 0.2532, 0.375, 0.25, 0.625, 0.25, 0.625, 0.2532, 0.625, 0.5455, 0.625, 0.55, 0.625, 0.5, 0.625, 0.4968, 0.625, 0.7403, 0.625, 0.75, 0.625, 0.7, 0.625, 0.6916, 0.625, 0.7403, 0.625, 0.6916, 0.625, 0.05837, 0.625, 0.009659, 0.625, 0.5455, 0.625, 0.4968, 0.625, 0.2532, 0.625, 0.2045, 0.3718, 0.65, 0.3718, 0.7, 0.1282, 0.7, 0.1282, 0.65, 0.3718, 0.6, 0.3718, 0.65, 0.1282, 0.65, 0.1282, 0.6, 0.3718, 0.55, 0.3718, 0.6, 0.1282, 0.6, 0.1282, 0.55, 0.3718, 0.5, 0.3718, 0.55, 0.1282, 0.55, 0.1282, 0.5, 0.375, 0.2532, 0.625, 0.2532, 0.625, 0.4968, 0.375, 0.4968, 0.3718, 0.7, 0.3718, 0.75, 0.1282, 0.75, 0.1282, 0.7, 0.375, 0.7532, 0.625, 0.7532, 0.625, 0.9968, 0.375, 0.9968, 0.125, 0.55, 0.125, 0.5, 0.1282, 0.5, 0.1282, 0.55, 0.875, 0.65, 0.0, 0.0, 0.0, 0.0, 0.625, 0.65, 0.625, 0.15, 0.0, 0.0, 0.0, 0.0, 0.875, 0.65, 0.625, 0.15, 0.625, 0.6, 0.0, 0.0, 0.0, 0.0, 0.625, 0.05837, 0.0, 0.0, 0.625, 0.1, 0.625, 0.05, 0.0, 0.0, 0.625, 0.2045, 0.625, 0.2, 0.625, 0.15, 0.625, 0.6916, 0.0, 0.0, 0.0, 0.0, 0.625, 0.05837, 0.0, 0.0, 0.625, 0.5455, 0.625, 0.2045, 0.0, 0.0])
me_cube.materials.append(mat_white)
me_cube.materials.append(mat_red)
me_cube.materials.append(mat_green)
me_cube.materials.append(mat_blue)
me_cube.materials.append(mat_yellow)
me_cube.materials.append(mat_cyan)
me_cube.use_remesh_preserve_volume = False
me_cube.use_remesh_preserve_attributes = False
me_cube.use_mirror_vertex_groups = False
me_cube.update()

# ---- objects
ob_cube = bpy.data.objects.new('Cube', me_cube)
ob_light = bpy.data.objects.new('Light', light_light)
ob_camera = bpy.data.objects.new('Camera', cam_camera)

# ---- transforms, parenting, visibility, modifiers, constraints
ob_cube.location = (0.0, 0.0, 0.0)
ob_cube.lock_rotations_4d = False
ob_cube.empty_display_type = 'ARROWS'
ob_cube.lineart.crease_threshold = 0.0
_m = ob_cube.modifiers.new('Auto Smooth', 'NODES')
_m.node_group = ng_auto_smooth
_gi = [s.identifier for s in ng_auto_smooth.interface.items_tree if s.item_type == 'SOCKET' and s.in_out == 'INPUT']
_m[_gi[1]] = 0.5236  # Angle
ob_light.location = (0.0, 0.0, 0.0)
ob_light.rotation_euler = (0.4439, -0.3927, 0.0)
ob_light.lock_rotations_4d = False
ob_light.empty_display_type = 'ARROWS'
ob_light.color = (0.0, 0.0, 0.0, 0.0)
ob_light.lineart.crease_threshold = 0.0
ob_camera.location = (-14.75, 0.0, 1.75)
ob_camera.rotation_euler = (1.484, 0.0, -1.571)
ob_camera.scale = (1.0, 1.0, 1.0)
ob_camera.lock_rotations_4d = False
ob_camera.empty_display_type = 'ARROWS'
ob_camera.color = (0.0, 0.0, 0.0, 0.0)
ob_camera.display_type = 'WIRE'
ob_camera.lineart.crease_threshold = 0.0

# ---- collection membership
col_collection.objects.link(ob_cube)
col_collection.objects.link(ob_light)
col_collection.objects.link(ob_camera)

# ---- scene / render settings (as saved in the file)
scene.camera = ob_camera
scene.frame_start = 1; scene.frame_end = 500; scene.frame_set(180)
scene.render.engine = 'BLENDER_EEVEE_NEXT'
scene.render.image_settings.color_mode = 'RGB'
scene.render.image_settings.quality = 100
scene.render.image_settings.compression = 100
scene.render.use_border = True
scene.cycles.samples = 1024
scene.cycles.sampling_pattern = 'TABULATED_SOBOL'
scene.cycles.use_light_tree = False
scene.eevee.taa_samples = 1024
scene.eevee.taa_render_samples = 1024
scene.eevee.use_gtao = True
scene.eevee.gtao_quality = 1.0
scene.eevee.gtao_distance = 1.0
scene.eevee.fast_gi_quality = 1.0
scene.eevee.light_threshold = 0.0
scene.eevee.use_overscan = True
scene.eevee.overscan_size = 10.0
scene.eevee.use_raytracing = True
scene.view_settings.view_transform = 'Filmic'
bpy.context.view_layer.update()
